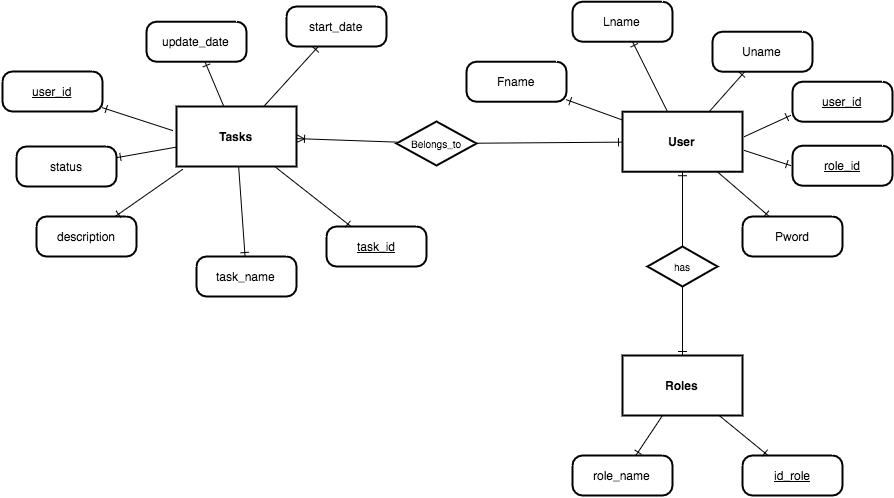

The diagram above was exported from draw.io. Its source (the exported page's mxGraphModel, read from the mxfile embedded in the PNG):
<mxGraphModel dx="1276" dy="515" grid="1" gridSize="10" guides="1" tooltips="1" connect="1" arrows="1" fold="1" page="0" pageScale="1" pageWidth="826" pageHeight="1169" background="#ffffff" math="0" shadow="0">
  <root>
    <mxCell id="0" style=";html=1;" />
    <mxCell id="1" style=";html=1;" parent="0" />
    <mxCell id="2" value="User" style="strokeWidth=2;shape=mxgraph.er.entity;fontColor=#000000;buttonStyle=rect;fillColor=#ffffff;buttonText=;fontStyle=1;html=1;" parent="1" vertex="1">
      <mxGeometry x="576" y="146.21739130434776" width="120" height="60" as="geometry" />
    </mxCell>
    <mxCell id="5" value="Tasks" style="strokeWidth=2;shape=mxgraph.er.entity;fontColor=#000000;buttonStyle=rect;fillColor=#ffffff;buttonText=;fontStyle=1;html=1;" parent="1" vertex="1">
      <mxGeometry x="130" y="141" width="120" height="60" as="geometry" />
    </mxCell>
    <mxCell id="6" value="Roles" style="strokeWidth=2;shape=mxgraph.er.entity;fontColor=#000000;buttonStyle=rect;fillColor=#ffffff;buttonText=;fontStyle=1;html=1;" parent="1" vertex="1">
      <mxGeometry x="576" y="390" width="120" height="60" as="geometry" />
    </mxCell>
    <mxCell id="7" value="has" style="strokeWidth=2;shape=mxgraph.er.has;buttonText=;fontSize=10;buttonStyle=rhombus;fontColor=#000000;fontStyle=0;html=1;" parent="1" vertex="1">
      <mxGeometry x="601" y="281" width="70" height="40" as="geometry" />
    </mxCell>
    <mxCell id="8" value="Belongs_to" style="strokeWidth=2;shape=mxgraph.er.has;buttonText=;fontSize=10;buttonStyle=rhombus;fontColor=#000000;fontStyle=0;html=1;" parent="1" vertex="1">
      <mxGeometry x="350" y="156" width="80" height="44" as="geometry" />
    </mxCell>
    <mxCell id="10" value="" style="edgeStyle=none;endArrow=ERoneToMany;endFill=0;noEdgeStyle=1;html=1;" parent="1" source="8" target="5" edge="1">
      <mxGeometry width="100" height="100" relative="1" as="geometry">
        <mxPoint x="30" y="370" as="sourcePoint" />
        <mxPoint x="130" y="270" as="targetPoint" />
      </mxGeometry>
    </mxCell>
    <mxCell id="11" value="" style="edgeStyle=none;endArrow=ERone;noEdgeStyle=1;html=1;endFill=0;" parent="1" source="8" target="2" edge="1">
      <mxGeometry width="100" height="100" relative="1" as="geometry">
        <mxPoint x="556" y="211" as="sourcePoint" />
        <mxPoint x="415" y="45.21739130434776" as="targetPoint" />
      </mxGeometry>
    </mxCell>
    <mxCell id="12" value="" style="edgeStyle=none;endArrow=ERone;endFill=0;noEdgeStyle=1;html=1;" parent="1" source="7" target="2" edge="1">
      <mxGeometry width="100" height="100" relative="1" as="geometry">
        <mxPoint x="250" y="320" as="sourcePoint" />
        <mxPoint x="250" y="380" as="targetPoint" />
      </mxGeometry>
    </mxCell>
    <mxCell id="13" value="" style="edgeStyle=none;endArrow=ERone;noEdgeStyle=1;html=1;endFill=0;" parent="1" source="7" target="6" edge="1">
      <mxGeometry width="100" height="100" relative="1" as="geometry">
        <mxPoint x="574.75" y="360" as="sourcePoint" />
        <mxPoint x="545" y="279" as="targetPoint" />
      </mxGeometry>
    </mxCell>
    <mxCell id="16" value="&lt;span&gt;Uname&lt;/span&gt;&lt;br&gt;" style="strokeWidth=2;shape=mxgraph.er.entity;fontColor=#000000;buttonStyle=round;fillColor=#ffffff;buttonText=;fontStyle=0;html=1;" parent="1" vertex="1">
      <mxGeometry x="666" y="66.21739130434776" width="100" height="40" as="geometry" />
    </mxCell>
    <mxCell id="17" value="&lt;span&gt;Lname&lt;/span&gt;" style="strokeWidth=2;shape=mxgraph.er.entity;fontColor=#000000;buttonStyle=round;fillColor=#ffffff;buttonText=;html=1;" parent="1" vertex="1">
      <mxGeometry x="526" y="36.21739130434776" width="100" height="40" as="geometry" />
    </mxCell>
    <mxCell id="18" value="&lt;span&gt;Fname&lt;/span&gt;" style="strokeWidth=2;shape=mxgraph.er.entity;fontColor=#000000;buttonStyle=round;fillColor=#ffffff;buttonText=;html=1;" parent="1" vertex="1">
      <mxGeometry x="420" y="96.21739130434776" width="100" height="40" as="geometry" />
    </mxCell>
    <mxCell id="22" value="&lt;span&gt;id_role&lt;/span&gt;" style="strokeWidth=2;shape=mxgraph.er.entity;fontColor=#000000;buttonStyle=round;fillColor=#ffffff;buttonText=;fontStyle=4;html=1;" parent="1" vertex="1">
      <mxGeometry x="696" y="490" width="100" height="40" as="geometry" />
    </mxCell>
    <mxCell id="23" value="&lt;span&gt;role_name&lt;/span&gt;" style="strokeWidth=2;shape=mxgraph.er.entity;fontColor=#000000;buttonStyle=round;fillColor=#ffffff;buttonText=;html=1;" parent="1" vertex="1">
      <mxGeometry x="526" y="490" width="100" height="40" as="geometry" />
    </mxCell>
    <mxCell id="24" value="task_name" style="strokeWidth=2;shape=mxgraph.er.entity;fontColor=#000000;buttonStyle=round;fillColor=#ffffff;buttonText=;html=1;" parent="1" vertex="1">
      <mxGeometry x="150" y="291" width="100" height="40" as="geometry" />
    </mxCell>
    <mxCell id="25" value="task_id" style="strokeWidth=2;shape=mxgraph.er.entity;fontColor=#000000;buttonStyle=round;fillColor=#ffffff;buttonText=;fontStyle=4;html=1;" parent="1" vertex="1">
      <mxGeometry x="280" y="261" width="100" height="40" as="geometry" />
    </mxCell>
    <mxCell id="26" value="start_date" style="strokeWidth=2;shape=mxgraph.er.entity;fontColor=#000000;buttonStyle=round;fillColor=#ffffff;buttonText=;html=1;" parent="1" vertex="1">
      <mxGeometry x="240" y="41" width="100" height="40" as="geometry" />
    </mxCell>
    <mxCell id="27" value="update_date" style="strokeWidth=2;shape=mxgraph.er.entity;fontColor=#000000;buttonStyle=round;fillColor=#ffffff;buttonText=;html=1;" parent="1" vertex="1">
      <mxGeometry x="100" y="56.21739130434776" width="100" height="40" as="geometry" />
    </mxCell>
    <mxCell id="28" value="status" style="strokeWidth=2;shape=mxgraph.er.entity;fontColor=#000000;buttonStyle=round;fillColor=#ffffff;buttonText=;html=1;" parent="1" vertex="1">
      <mxGeometry x="-30" y="181" width="100" height="40" as="geometry" />
    </mxCell>
    <mxCell id="42" value="&lt;span&gt;Pword&lt;/span&gt;" style="strokeWidth=2;shape=mxgraph.er.entity;fontColor=#000000;buttonStyle=round;fillColor=#ffffff;buttonText=;html=1;" parent="1" vertex="1">
      <mxGeometry x="696" y="251" width="100" height="40" as="geometry" />
    </mxCell>
    <mxCell id="44" value="" style="edgeStyle=none;endArrow=ERone;endFill=0;html=1;" parent="1" source="5" target="28" edge="1">
      <mxGeometry width="100" height="100" relative="1" as="geometry">
        <mxPoint x="70" y="190" as="sourcePoint" />
        <mxPoint x="100" y="110" as="targetPoint" />
      </mxGeometry>
    </mxCell>
    <mxCell id="46" value="" style="edgeStyle=none;endArrow=ERone;html=1;endFill=0;" parent="1" source="5" target="24" edge="1">
      <mxGeometry width="100" height="100" relative="1" as="geometry">
        <mxPoint x="170" y="250" as="sourcePoint" />
        <mxPoint x="100" y="120" as="targetPoint" />
      </mxGeometry>
    </mxCell>
    <mxCell id="47" value="" style="edgeStyle=none;endArrow=ERone;html=1;endFill=0;" parent="1" source="5" target="25" edge="1">
      <mxGeometry width="100" height="100" relative="1" as="geometry">
        <mxPoint x="330" y="210" as="sourcePoint" />
        <mxPoint x="202.1428571428571" y="211" as="targetPoint" />
      </mxGeometry>
    </mxCell>
    <mxCell id="48" value="" style="edgeStyle=none;endArrow=ERone;html=1;endFill=0;" parent="1" source="5" target="26" edge="1">
      <mxGeometry width="100" height="100" relative="1" as="geometry">
        <mxPoint x="314.5454545454545" y="271" as="sourcePoint" />
        <mxPoint x="310" y="120" as="targetPoint" />
      </mxGeometry>
    </mxCell>
    <mxCell id="49" value="" style="edgeStyle=none;endArrow=ERone;html=1;endFill=0;" parent="1" source="5" target="27" edge="1">
      <mxGeometry width="100" height="100" relative="1" as="geometry">
        <mxPoint x="281.81818181818176" y="91" as="sourcePoint" />
        <mxPoint x="190" y="110" as="targetPoint" />
      </mxGeometry>
    </mxCell>
    <mxCell id="50" value="" style="edgeStyle=none;endArrow=ERone;html=1;endFill=0;" parent="1" source="2" target="18" edge="1">
      <mxGeometry width="100" height="100" relative="1" as="geometry">
        <mxPoint x="440" y="310" as="sourcePoint" />
        <mxPoint x="530" y="210" as="targetPoint" />
      </mxGeometry>
    </mxCell>
    <mxCell id="51" value="" style="edgeStyle=none;endArrow=ERone;html=1;endFill=0;" parent="1" source="2" target="17" edge="1">
      <mxGeometry width="100" height="100" relative="1" as="geometry">
        <mxPoint x="530" y="144.2896804609743" as="sourcePoint" />
        <mxPoint x="560" y="110" as="targetPoint" />
      </mxGeometry>
    </mxCell>
    <mxCell id="52" value="" style="edgeStyle=none;endArrow=ERone;html=1;endFill=0;" parent="1" source="2" target="16" edge="1">
      <mxGeometry width="100" height="100" relative="1" as="geometry">
        <mxPoint x="596" y="86.21739130434776" as="sourcePoint" />
        <mxPoint x="636" y="110" as="targetPoint" />
      </mxGeometry>
    </mxCell>
    <mxCell id="53" value="" style="edgeStyle=none;endArrow=ERone;html=1;endFill=0;" parent="1" source="2" target="42" edge="1">
      <mxGeometry width="100" height="100" relative="1" as="geometry">
        <mxPoint x="750" y="200" as="sourcePoint" />
        <mxPoint x="672.6666666666667" y="156.21739130434776" as="targetPoint" />
      </mxGeometry>
    </mxCell>
    <mxCell id="54" value="" style="edgeStyle=none;endArrow=ERone;html=1;endFill=0;" parent="1" source="6" target="22" edge="1">
      <mxGeometry width="100" height="100" relative="1" as="geometry">
        <mxPoint x="740" y="430" as="sourcePoint" />
        <mxPoint x="680.8165137614678" y="216.21739130434776" as="targetPoint" />
      </mxGeometry>
    </mxCell>
    <mxCell id="55" value="" style="edgeStyle=none;endArrow=ERone;html=1;endFill=0;" parent="1" source="6" target="23" edge="1">
      <mxGeometry width="100" height="100" relative="1" as="geometry">
        <mxPoint x="520" y="470" as="sourcePoint" />
        <mxPoint x="731.5555555555557" y="500" as="targetPoint" />
      </mxGeometry>
    </mxCell>
    <mxCell id="58" value="&lt;span&gt;user_id&lt;/span&gt;&lt;br&gt;" style="strokeWidth=2;shape=mxgraph.er.entity;fontColor=#000000;buttonStyle=round;fillColor=#ffffff;buttonText=;fontStyle=4;html=1;" parent="1" vertex="1">
      <mxGeometry x="746" y="116.21739130434776" width="100" height="40" as="geometry" />
    </mxCell>
    <mxCell id="59" value="" style="edgeStyle=none;endArrow=ERone;html=1;endFill=0;" parent="1" edge="1">
      <mxGeometry x="697.6666666666667" y="131.21739130434776" width="100" height="100" as="geometry">
        <mxPoint x="697.6666666666667" y="171.21739130434776" as="sourcePoint" />
        <mxPoint x="744" y="150" as="targetPoint" />
      </mxGeometry>
    </mxCell>
    <mxCell id="65" value="&lt;span&gt;role_id&lt;/span&gt;&lt;br&gt;" style="strokeWidth=2;shape=mxgraph.er.entity;fontColor=#000000;buttonStyle=round;fillColor=#ffffff;buttonText=;fontStyle=4;html=1;" parent="1" vertex="1">
      <mxGeometry x="746" y="180.21739130434776" width="100" height="40" as="geometry" />
    </mxCell>
    <mxCell id="66" value="" style="edgeStyle=none;endArrow=ERone;html=1;endFill=0;" parent="1" edge="1">
      <mxGeometry x="697.6666666666667" y="166.21739130434776" width="100" height="100" as="geometry">
        <mxPoint x="698" y="185" as="sourcePoint" />
        <mxPoint x="744" y="200" as="targetPoint" />
      </mxGeometry>
    </mxCell>
    <mxCell id="68" value="user_id" style="strokeWidth=2;shape=mxgraph.er.entity;fontColor=#000000;buttonStyle=round;fillColor=#ffffff;buttonText=;fontStyle=4;html=1;" parent="1" vertex="1">
      <mxGeometry x="-44" y="106" width="100" height="40" as="geometry" />
    </mxCell>
    <mxCell id="69" value="" style="edgeStyle=none;endArrow=ERone;html=1;endFill=0;exitX=-0.033;exitY=0.4;exitPerimeter=0;" parent="1" source="5" target="68" edge="1">
      <mxGeometry x="-95.81818181818176" y="80" width="100" height="100" as="geometry">
        <mxPoint x="80" y="113" as="sourcePoint" />
        <mxPoint x="-121.85714285714289" y="90" as="targetPoint" />
        <Array as="points" />
      </mxGeometry>
    </mxCell>
    <mxCell id="71" value="&lt;span&gt;description&lt;/span&gt;" style="strokeWidth=2;shape=mxgraph.er.entity;fontColor=#000000;buttonStyle=round;fillColor=#ffffff;buttonText=;html=1;" vertex="1" parent="1">
      <mxGeometry x="-10" y="251" width="100" height="40" as="geometry" />
    </mxCell>
    <mxCell id="72" value="" style="edgeStyle=none;endArrow=ERone;endFill=0;html=1;exitX=0.05;exitY=1.05;exitPerimeter=0;" edge="1" target="71" parent="1" source="5">
      <mxGeometry x="90" y="251.58823529411768" width="100" height="100" as="geometry">
        <mxPoint x="150" y="251.58823529411768" as="sourcePoint" />
        <mxPoint x="120" y="180" as="targetPoint" />
      </mxGeometry>
    </mxCell>
  </root>
</mxGraphModel>